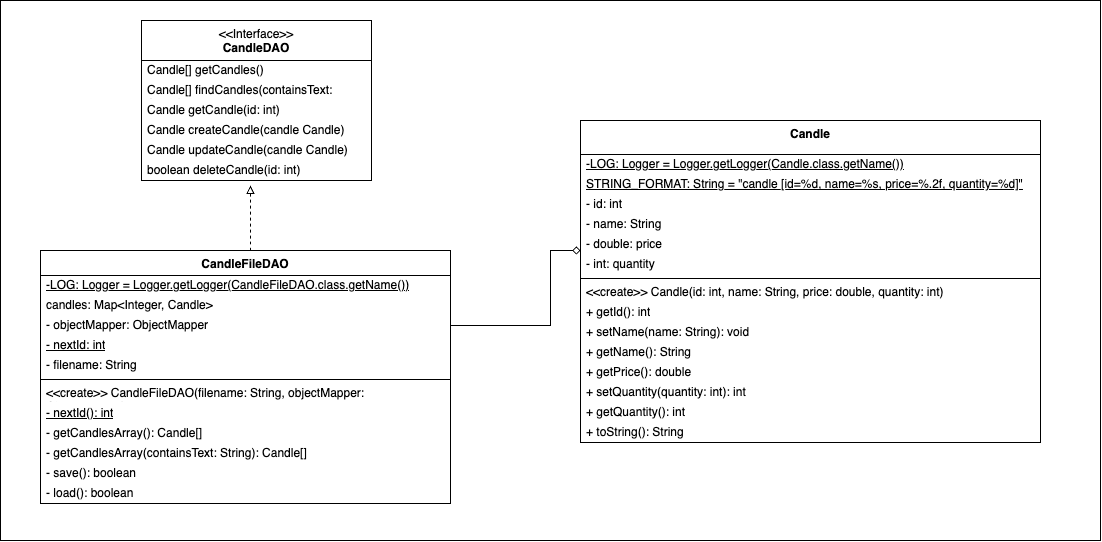

The diagram above was exported from draw.io. Its source (the exported page's mxGraphModel, read from the mxfile embedded in the PNG):
<mxGraphModel dx="1233" dy="2730" grid="1" gridSize="10" guides="1" tooltips="1" connect="1" arrows="1" fold="1" page="1" pageScale="1" pageWidth="827" pageHeight="1169" math="0" shadow="0">
  <root>
    <mxCell id="0" />
    <mxCell id="1" parent="0" />
    <mxCell id="zf451ps0rlphWItzRmmH-1" value="" style="rounded=0;whiteSpace=wrap;html=1;" vertex="1" parent="1">
      <mxGeometry x="980" y="60" width="1100" height="540" as="geometry" />
    </mxCell>
    <mxCell id="zf451ps0rlphWItzRmmH-2" style="edgeStyle=orthogonalEdgeStyle;rounded=0;orthogonalLoop=1;jettySize=auto;html=1;endArrow=diamond;endFill=0;" edge="1" parent="1">
      <mxGeometry relative="1" as="geometry">
        <mxPoint x="1560" y="310" as="targetPoint" />
        <mxPoint x="1430" y="385" as="sourcePoint" />
        <Array as="points">
          <mxPoint x="1530" y="385" />
        </Array>
      </mxGeometry>
    </mxCell>
    <mxCell id="zf451ps0rlphWItzRmmH-3" value="&lt;b&gt;Candle&lt;/b&gt;" style="swimlane;fontStyle=0;align=center;verticalAlign=top;childLayout=stackLayout;horizontal=1;startSize=34;horizontalStack=0;resizeParent=1;resizeParentMax=0;resizeLast=0;collapsible=0;marginBottom=0;html=1;whiteSpace=wrap;" vertex="1" parent="1">
      <mxGeometry x="1560" y="180" width="460" height="322" as="geometry" />
    </mxCell>
    <mxCell id="zf451ps0rlphWItzRmmH-4" value="&lt;u&gt;-LOG: Logger =&amp;nbsp;Logger.getLogger(Candle.class.getName())&lt;/u&gt;" style="text;html=1;strokeColor=none;fillColor=none;align=left;verticalAlign=middle;spacingLeft=4;spacingRight=4;overflow=hidden;rotatable=0;points=[[0,0.5],[1,0.5]];portConstraint=eastwest;whiteSpace=wrap;" vertex="1" parent="zf451ps0rlphWItzRmmH-3">
      <mxGeometry y="34" width="460" height="20" as="geometry" />
    </mxCell>
    <mxCell id="zf451ps0rlphWItzRmmH-5" value="&lt;u&gt;STRING_FORMAT: String = &quot;candle [id=%d, name=%s, price=%.2f, quantity=%d]&quot;&lt;/u&gt;" style="text;html=1;strokeColor=none;fillColor=none;align=left;verticalAlign=middle;spacingLeft=4;spacingRight=4;overflow=hidden;rotatable=0;points=[[0,0.5],[1,0.5]];portConstraint=eastwest;whiteSpace=wrap;" vertex="1" parent="zf451ps0rlphWItzRmmH-3">
      <mxGeometry y="54" width="460" height="20" as="geometry" />
    </mxCell>
    <mxCell id="zf451ps0rlphWItzRmmH-6" value="- id: int" style="text;html=1;strokeColor=none;fillColor=none;align=left;verticalAlign=middle;spacingLeft=4;spacingRight=4;overflow=hidden;rotatable=0;points=[[0,0.5],[1,0.5]];portConstraint=eastwest;whiteSpace=wrap;" vertex="1" parent="zf451ps0rlphWItzRmmH-3">
      <mxGeometry y="74" width="460" height="20" as="geometry" />
    </mxCell>
    <mxCell id="zf451ps0rlphWItzRmmH-7" value="- name: String" style="text;html=1;strokeColor=none;fillColor=none;align=left;verticalAlign=middle;spacingLeft=4;spacingRight=4;overflow=hidden;rotatable=0;points=[[0,0.5],[1,0.5]];portConstraint=eastwest;whiteSpace=wrap;" vertex="1" parent="zf451ps0rlphWItzRmmH-3">
      <mxGeometry y="94" width="460" height="20" as="geometry" />
    </mxCell>
    <mxCell id="zf451ps0rlphWItzRmmH-8" value="- double: price" style="text;html=1;strokeColor=none;fillColor=none;align=left;verticalAlign=middle;spacingLeft=4;spacingRight=4;overflow=hidden;rotatable=0;points=[[0,0.5],[1,0.5]];portConstraint=eastwest;whiteSpace=wrap;" vertex="1" parent="zf451ps0rlphWItzRmmH-3">
      <mxGeometry y="114" width="460" height="20" as="geometry" />
    </mxCell>
    <mxCell id="zf451ps0rlphWItzRmmH-9" value="- int: quantity" style="text;html=1;strokeColor=none;fillColor=none;align=left;verticalAlign=middle;spacingLeft=4;spacingRight=4;overflow=hidden;rotatable=0;points=[[0,0.5],[1,0.5]];portConstraint=eastwest;whiteSpace=wrap;" vertex="1" parent="zf451ps0rlphWItzRmmH-3">
      <mxGeometry y="134" width="460" height="20" as="geometry" />
    </mxCell>
    <mxCell id="zf451ps0rlphWItzRmmH-10" value="" style="line;strokeWidth=1;fillColor=none;align=left;verticalAlign=middle;spacingTop=-1;spacingLeft=3;spacingRight=3;rotatable=0;labelPosition=right;points=[];portConstraint=eastwest;" vertex="1" parent="zf451ps0rlphWItzRmmH-3">
      <mxGeometry y="154" width="460" height="8" as="geometry" />
    </mxCell>
    <mxCell id="zf451ps0rlphWItzRmmH-11" value="&amp;lt;&amp;lt;create&amp;gt;&amp;gt; Candle(id: int, name: String, price: double, quantity: int)" style="text;html=1;strokeColor=none;fillColor=none;align=left;verticalAlign=middle;spacingLeft=4;spacingRight=4;overflow=hidden;rotatable=0;points=[[0,0.5],[1,0.5]];portConstraint=eastwest;whiteSpace=wrap;" vertex="1" parent="zf451ps0rlphWItzRmmH-3">
      <mxGeometry y="162" width="460" height="20" as="geometry" />
    </mxCell>
    <mxCell id="zf451ps0rlphWItzRmmH-12" value="+ getId(): int" style="text;html=1;strokeColor=none;fillColor=none;align=left;verticalAlign=middle;spacingLeft=4;spacingRight=4;overflow=hidden;rotatable=0;points=[[0,0.5],[1,0.5]];portConstraint=eastwest;whiteSpace=wrap;" vertex="1" parent="zf451ps0rlphWItzRmmH-3">
      <mxGeometry y="182" width="460" height="20" as="geometry" />
    </mxCell>
    <mxCell id="zf451ps0rlphWItzRmmH-13" value="+ setName(name: String): void" style="text;html=1;strokeColor=none;fillColor=none;align=left;verticalAlign=middle;spacingLeft=4;spacingRight=4;overflow=hidden;rotatable=0;points=[[0,0.5],[1,0.5]];portConstraint=eastwest;whiteSpace=wrap;" vertex="1" parent="zf451ps0rlphWItzRmmH-3">
      <mxGeometry y="202" width="460" height="20" as="geometry" />
    </mxCell>
    <mxCell id="zf451ps0rlphWItzRmmH-14" value="+ getName(): String" style="text;html=1;strokeColor=none;fillColor=none;align=left;verticalAlign=middle;spacingLeft=4;spacingRight=4;overflow=hidden;rotatable=0;points=[[0,0.5],[1,0.5]];portConstraint=eastwest;whiteSpace=wrap;" vertex="1" parent="zf451ps0rlphWItzRmmH-3">
      <mxGeometry y="222" width="460" height="20" as="geometry" />
    </mxCell>
    <mxCell id="zf451ps0rlphWItzRmmH-15" value="+ getPrice(): double" style="text;html=1;strokeColor=none;fillColor=none;align=left;verticalAlign=middle;spacingLeft=4;spacingRight=4;overflow=hidden;rotatable=0;points=[[0,0.5],[1,0.5]];portConstraint=eastwest;whiteSpace=wrap;" vertex="1" parent="zf451ps0rlphWItzRmmH-3">
      <mxGeometry y="242" width="460" height="20" as="geometry" />
    </mxCell>
    <mxCell id="zf451ps0rlphWItzRmmH-16" value="+ setQuantity(quantity: int): int" style="text;html=1;strokeColor=none;fillColor=none;align=left;verticalAlign=middle;spacingLeft=4;spacingRight=4;overflow=hidden;rotatable=0;points=[[0,0.5],[1,0.5]];portConstraint=eastwest;whiteSpace=wrap;" vertex="1" parent="zf451ps0rlphWItzRmmH-3">
      <mxGeometry y="262" width="460" height="20" as="geometry" />
    </mxCell>
    <mxCell id="zf451ps0rlphWItzRmmH-17" value="+ getQuantity(): int" style="text;html=1;strokeColor=none;fillColor=none;align=left;verticalAlign=middle;spacingLeft=4;spacingRight=4;overflow=hidden;rotatable=0;points=[[0,0.5],[1,0.5]];portConstraint=eastwest;whiteSpace=wrap;" vertex="1" parent="zf451ps0rlphWItzRmmH-3">
      <mxGeometry y="282" width="460" height="20" as="geometry" />
    </mxCell>
    <mxCell id="zf451ps0rlphWItzRmmH-18" value="+ toString(): String" style="text;html=1;strokeColor=none;fillColor=none;align=left;verticalAlign=middle;spacingLeft=4;spacingRight=4;overflow=hidden;rotatable=0;points=[[0,0.5],[1,0.5]];portConstraint=eastwest;whiteSpace=wrap;" vertex="1" parent="zf451ps0rlphWItzRmmH-3">
      <mxGeometry y="302" width="460" height="20" as="geometry" />
    </mxCell>
    <mxCell id="zf451ps0rlphWItzRmmH-19" value="" style="group" connectable="0" vertex="1" parent="1">
      <mxGeometry x="1020" y="80" width="410" height="483" as="geometry" />
    </mxCell>
    <mxCell id="zf451ps0rlphWItzRmmH-20" value="&amp;lt;&amp;lt;Interface&amp;gt;&amp;gt;&lt;br&gt;&lt;b&gt;CandleDAO&lt;/b&gt;&lt;div&gt;&lt;br/&gt;&lt;/div&gt;" style="swimlane;fontStyle=0;align=center;verticalAlign=top;childLayout=stackLayout;horizontal=1;startSize=40;horizontalStack=0;resizeParent=1;resizeParentMax=0;resizeLast=0;collapsible=0;marginBottom=0;html=1;whiteSpace=wrap;" vertex="1" parent="zf451ps0rlphWItzRmmH-19">
      <mxGeometry x="101" width="230" height="160" as="geometry" />
    </mxCell>
    <mxCell id="zf451ps0rlphWItzRmmH-21" value="Candle[] getCandles()" style="text;html=1;strokeColor=none;fillColor=none;align=left;verticalAlign=middle;spacingLeft=4;spacingRight=4;overflow=hidden;rotatable=0;points=[[0,0.5],[1,0.5]];portConstraint=eastwest;whiteSpace=wrap;" vertex="1" parent="zf451ps0rlphWItzRmmH-20">
      <mxGeometry y="40" width="230" height="20" as="geometry" />
    </mxCell>
    <mxCell id="zf451ps0rlphWItzRmmH-22" value="Candle[] findCandles(containsText: String)" style="text;html=1;strokeColor=none;fillColor=none;align=left;verticalAlign=middle;spacingLeft=4;spacingRight=4;overflow=hidden;rotatable=0;points=[[0,0.5],[1,0.5]];portConstraint=eastwest;whiteSpace=wrap;" vertex="1" parent="zf451ps0rlphWItzRmmH-20">
      <mxGeometry y="60" width="230" height="20" as="geometry" />
    </mxCell>
    <mxCell id="zf451ps0rlphWItzRmmH-23" value="Candle getCandle(id: int)" style="text;html=1;strokeColor=none;fillColor=none;align=left;verticalAlign=middle;spacingLeft=4;spacingRight=4;overflow=hidden;rotatable=0;points=[[0,0.5],[1,0.5]];portConstraint=eastwest;whiteSpace=wrap;" vertex="1" parent="zf451ps0rlphWItzRmmH-20">
      <mxGeometry y="80" width="230" height="20" as="geometry" />
    </mxCell>
    <mxCell id="zf451ps0rlphWItzRmmH-24" value="Candle createCandle(candle Candle)" style="text;html=1;strokeColor=none;fillColor=none;align=left;verticalAlign=middle;spacingLeft=4;spacingRight=4;overflow=hidden;rotatable=0;points=[[0,0.5],[1,0.5]];portConstraint=eastwest;whiteSpace=wrap;" vertex="1" parent="zf451ps0rlphWItzRmmH-20">
      <mxGeometry y="100" width="230" height="20" as="geometry" />
    </mxCell>
    <mxCell id="zf451ps0rlphWItzRmmH-25" value="Candle updateCandle(candle Candle)" style="text;html=1;strokeColor=none;fillColor=none;align=left;verticalAlign=middle;spacingLeft=4;spacingRight=4;overflow=hidden;rotatable=0;points=[[0,0.5],[1,0.5]];portConstraint=eastwest;whiteSpace=wrap;" vertex="1" parent="zf451ps0rlphWItzRmmH-20">
      <mxGeometry y="120" width="230" height="20" as="geometry" />
    </mxCell>
    <mxCell id="zf451ps0rlphWItzRmmH-26" value="boolean deleteCandle(id: int)" style="text;html=1;strokeColor=none;fillColor=none;align=left;verticalAlign=middle;spacingLeft=4;spacingRight=4;overflow=hidden;rotatable=0;points=[[0,0.5],[1,0.5]];portConstraint=eastwest;whiteSpace=wrap;" vertex="1" parent="zf451ps0rlphWItzRmmH-20">
      <mxGeometry y="140" width="230" height="20" as="geometry" />
    </mxCell>
    <mxCell id="zf451ps0rlphWItzRmmH-27" value="&lt;b&gt;CandleFileDAO&lt;/b&gt;&lt;div&gt;&lt;br&gt;&lt;/div&gt;" style="swimlane;fontStyle=0;align=center;verticalAlign=top;childLayout=stackLayout;horizontal=1;startSize=25;horizontalStack=0;resizeParent=1;resizeParentMax=0;resizeLast=0;collapsible=0;marginBottom=0;html=1;whiteSpace=wrap;" vertex="1" parent="zf451ps0rlphWItzRmmH-19">
      <mxGeometry y="230" width="410" height="253" as="geometry" />
    </mxCell>
    <mxCell id="zf451ps0rlphWItzRmmH-28" value="&lt;u&gt;-LOG: Logger =&amp;nbsp;Logger.getLogger(CandleFileDAO.class.getName())&lt;/u&gt;" style="text;html=1;strokeColor=none;fillColor=none;align=left;verticalAlign=middle;spacingLeft=4;spacingRight=4;overflow=hidden;rotatable=0;points=[[0,0.5],[1,0.5]];portConstraint=eastwest;whiteSpace=wrap;" vertex="1" parent="zf451ps0rlphWItzRmmH-27">
      <mxGeometry y="25" width="410" height="20" as="geometry" />
    </mxCell>
    <mxCell id="zf451ps0rlphWItzRmmH-29" value="candles: Map&amp;lt;Integer, Candle&amp;gt;" style="text;html=1;strokeColor=none;fillColor=none;align=left;verticalAlign=middle;spacingLeft=4;spacingRight=4;overflow=hidden;rotatable=0;points=[[0,0.5],[1,0.5]];portConstraint=eastwest;whiteSpace=wrap;" vertex="1" parent="zf451ps0rlphWItzRmmH-27">
      <mxGeometry y="45" width="410" height="20" as="geometry" />
    </mxCell>
    <mxCell id="zf451ps0rlphWItzRmmH-30" value="- objectMapper: ObjectMapper" style="text;html=1;strokeColor=none;fillColor=none;align=left;verticalAlign=middle;spacingLeft=4;spacingRight=4;overflow=hidden;rotatable=0;points=[[0,0.5],[1,0.5]];portConstraint=eastwest;whiteSpace=wrap;" vertex="1" parent="zf451ps0rlphWItzRmmH-27">
      <mxGeometry y="65" width="410" height="20" as="geometry" />
    </mxCell>
    <mxCell id="zf451ps0rlphWItzRmmH-31" value="&lt;u&gt;- nextId: int&lt;/u&gt;" style="text;html=1;strokeColor=none;fillColor=none;align=left;verticalAlign=middle;spacingLeft=4;spacingRight=4;overflow=hidden;rotatable=0;points=[[0,0.5],[1,0.5]];portConstraint=eastwest;whiteSpace=wrap;" vertex="1" parent="zf451ps0rlphWItzRmmH-27">
      <mxGeometry y="85" width="410" height="20" as="geometry" />
    </mxCell>
    <mxCell id="zf451ps0rlphWItzRmmH-32" value="- filename: String" style="text;html=1;strokeColor=none;fillColor=none;align=left;verticalAlign=middle;spacingLeft=4;spacingRight=4;overflow=hidden;rotatable=0;points=[[0,0.5],[1,0.5]];portConstraint=eastwest;whiteSpace=wrap;" vertex="1" parent="zf451ps0rlphWItzRmmH-27">
      <mxGeometry y="105" width="410" height="20" as="geometry" />
    </mxCell>
    <mxCell id="zf451ps0rlphWItzRmmH-33" value="" style="line;strokeWidth=1;fillColor=none;align=left;verticalAlign=middle;spacingTop=-1;spacingLeft=3;spacingRight=3;rotatable=0;labelPosition=right;points=[];portConstraint=eastwest;" vertex="1" parent="zf451ps0rlphWItzRmmH-27">
      <mxGeometry y="125" width="410" height="8" as="geometry" />
    </mxCell>
    <mxCell id="zf451ps0rlphWItzRmmH-34" value="&amp;lt;&amp;lt;create&amp;gt;&amp;gt; CandleFileDAO(filename: String, objectMapper: ObjectMapper)" style="text;html=1;strokeColor=none;fillColor=none;align=left;verticalAlign=middle;spacingLeft=4;spacingRight=4;overflow=hidden;rotatable=0;points=[[0,0.5],[1,0.5]];portConstraint=eastwest;whiteSpace=wrap;" vertex="1" parent="zf451ps0rlphWItzRmmH-27">
      <mxGeometry y="133" width="410" height="20" as="geometry" />
    </mxCell>
    <mxCell id="zf451ps0rlphWItzRmmH-35" value="&lt;u&gt;- nextId(): int&lt;/u&gt;" style="text;html=1;strokeColor=none;fillColor=none;align=left;verticalAlign=middle;spacingLeft=4;spacingRight=4;overflow=hidden;rotatable=0;points=[[0,0.5],[1,0.5]];portConstraint=eastwest;whiteSpace=wrap;" vertex="1" parent="zf451ps0rlphWItzRmmH-27">
      <mxGeometry y="153" width="410" height="20" as="geometry" />
    </mxCell>
    <mxCell id="zf451ps0rlphWItzRmmH-36" value="- getCandlesArray(): Candle[]&amp;nbsp;" style="text;html=1;strokeColor=none;fillColor=none;align=left;verticalAlign=middle;spacingLeft=4;spacingRight=4;overflow=hidden;rotatable=0;points=[[0,0.5],[1,0.5]];portConstraint=eastwest;whiteSpace=wrap;" vertex="1" parent="zf451ps0rlphWItzRmmH-27">
      <mxGeometry y="173" width="410" height="20" as="geometry" />
    </mxCell>
    <mxCell id="zf451ps0rlphWItzRmmH-37" value="- getCandlesArray(containsText: String): Candle[]&amp;nbsp;" style="text;html=1;strokeColor=none;fillColor=none;align=left;verticalAlign=middle;spacingLeft=4;spacingRight=4;overflow=hidden;rotatable=0;points=[[0,0.5],[1,0.5]];portConstraint=eastwest;whiteSpace=wrap;" vertex="1" parent="zf451ps0rlphWItzRmmH-27">
      <mxGeometry y="193" width="410" height="20" as="geometry" />
    </mxCell>
    <mxCell id="zf451ps0rlphWItzRmmH-38" value="- save(): boolean" style="text;html=1;strokeColor=none;fillColor=none;align=left;verticalAlign=middle;spacingLeft=4;spacingRight=4;overflow=hidden;rotatable=0;points=[[0,0.5],[1,0.5]];portConstraint=eastwest;whiteSpace=wrap;" vertex="1" parent="zf451ps0rlphWItzRmmH-27">
      <mxGeometry y="213" width="410" height="20" as="geometry" />
    </mxCell>
    <mxCell id="zf451ps0rlphWItzRmmH-39" value="- load(): boolean" style="text;html=1;strokeColor=none;fillColor=none;align=left;verticalAlign=middle;spacingLeft=4;spacingRight=4;overflow=hidden;rotatable=0;points=[[0,0.5],[1,0.5]];portConstraint=eastwest;whiteSpace=wrap;" vertex="1" parent="zf451ps0rlphWItzRmmH-27">
      <mxGeometry y="233" width="410" height="20" as="geometry" />
    </mxCell>
    <mxCell id="zf451ps0rlphWItzRmmH-40" value="" style="endArrow=none;dashed=1;html=1;strokeWidth=1;rounded=0;startArrow=block;startFill=0;entryX=0.456;entryY=0.023;entryDx=0;entryDy=0;entryPerimeter=0;" edge="1" parent="zf451ps0rlphWItzRmmH-19">
      <mxGeometry width="50" height="50" relative="1" as="geometry">
        <mxPoint x="210" y="165" as="sourcePoint" />
        <mxPoint x="210.00000000000023" y="230" as="targetPoint" />
      </mxGeometry>
    </mxCell>
  </root>
</mxGraphModel>